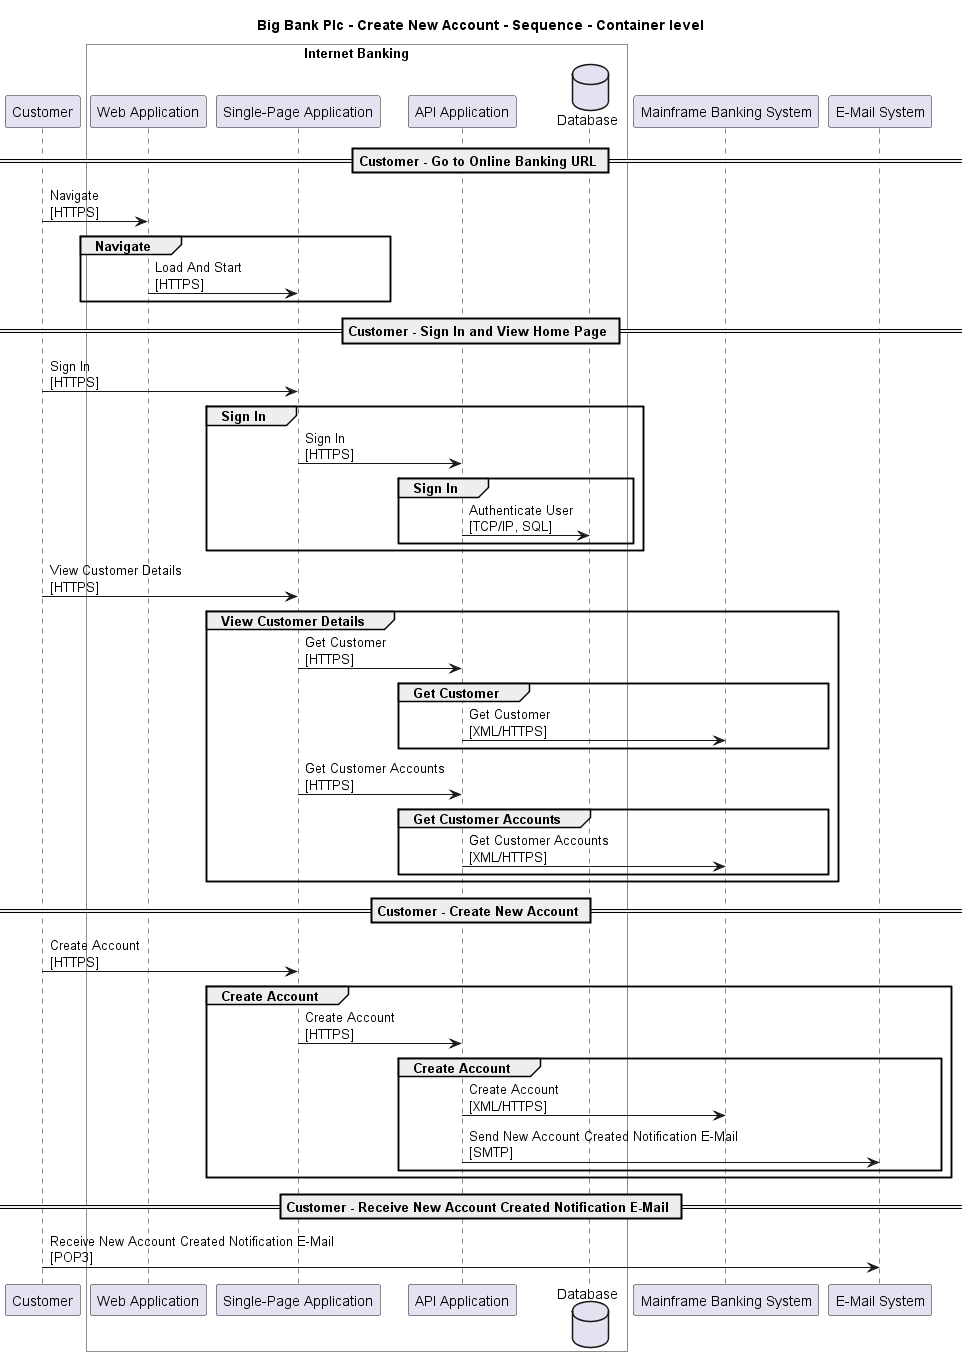

The diagram above was rendered by PlantUML. Its source (embedded in the PNG):
@startuml

title Big Bank Plc - Create New Account - Sequence - Container level

participant "Customer" as BigBankPlc.Actors.Customer

box "Internet Banking" #White
    participant "Web Application" as BigBankPlc.SoftwareSystems.InternetBanking.Containers.WebApplication
    participant "Single-Page Application" as BigBankPlc.SoftwareSystems.InternetBanking.Containers.SinglePageApp
    participant "API Application" as BigBankPlc.SoftwareSystems.InternetBanking.Containers.APIApplication
    database "Database" as BigBankPlc.SoftwareSystems.InternetBanking.Containers.Database
end box

participant "Mainframe Banking System" as BigBankPlc.SoftwareSystems.MainframeBankingSystem
participant "E-Mail System" as BigBankPlc.SoftwareSystems.EMailSystem

== Customer - Go to Online Banking URL ==
BigBankPlc.Actors.Customer -> BigBankPlc.SoftwareSystems.InternetBanking.Containers.WebApplication : Navigate\n[HTTPS]
group Navigate
BigBankPlc.SoftwareSystems.InternetBanking.Containers.WebApplication -> BigBankPlc.SoftwareSystems.InternetBanking.Containers.SinglePageApp : Load And Start\n[HTTPS]
end
== Customer - Sign In and View Home Page ==
BigBankPlc.Actors.Customer -> BigBankPlc.SoftwareSystems.InternetBanking.Containers.SinglePageApp : Sign In\n[HTTPS]
group Sign In
BigBankPlc.SoftwareSystems.InternetBanking.Containers.SinglePageApp -> BigBankPlc.SoftwareSystems.InternetBanking.Containers.APIApplication : Sign In\n[HTTPS]
group Sign In
BigBankPlc.SoftwareSystems.InternetBanking.Containers.APIApplication -> BigBankPlc.SoftwareSystems.InternetBanking.Containers.Database : Authenticate User\n[TCP/IP, SQL]
end
end
BigBankPlc.Actors.Customer -> BigBankPlc.SoftwareSystems.InternetBanking.Containers.SinglePageApp : View Customer Details\n[HTTPS]
group View Customer Details
BigBankPlc.SoftwareSystems.InternetBanking.Containers.SinglePageApp -> BigBankPlc.SoftwareSystems.InternetBanking.Containers.APIApplication : Get Customer\n[HTTPS]
group Get Customer
BigBankPlc.SoftwareSystems.InternetBanking.Containers.APIApplication -> BigBankPlc.SoftwareSystems.MainframeBankingSystem : Get Customer\n[XML/HTTPS]
end
BigBankPlc.SoftwareSystems.InternetBanking.Containers.SinglePageApp -> BigBankPlc.SoftwareSystems.InternetBanking.Containers.APIApplication : Get Customer Accounts\n[HTTPS]
group Get Customer Accounts
BigBankPlc.SoftwareSystems.InternetBanking.Containers.APIApplication -> BigBankPlc.SoftwareSystems.MainframeBankingSystem : Get Customer Accounts\n[XML/HTTPS]
end
end
== Customer - Create New Account ==
BigBankPlc.Actors.Customer -> BigBankPlc.SoftwareSystems.InternetBanking.Containers.SinglePageApp : Create Account\n[HTTPS]
group Create Account
BigBankPlc.SoftwareSystems.InternetBanking.Containers.SinglePageApp -> BigBankPlc.SoftwareSystems.InternetBanking.Containers.APIApplication : Create Account\n[HTTPS]
group Create Account
BigBankPlc.SoftwareSystems.InternetBanking.Containers.APIApplication -> BigBankPlc.SoftwareSystems.MainframeBankingSystem : Create Account\n[XML/HTTPS]
BigBankPlc.SoftwareSystems.InternetBanking.Containers.APIApplication -> BigBankPlc.SoftwareSystems.EMailSystem : Send New Account Created Notification E-Mail\n[SMTP]
end
end
== Customer - Receive New Account Created Notification E-Mail ==
BigBankPlc.Actors.Customer -> BigBankPlc.SoftwareSystems.EMailSystem : Receive New Account Created Notification E-Mail\n[POP3]


@enduml